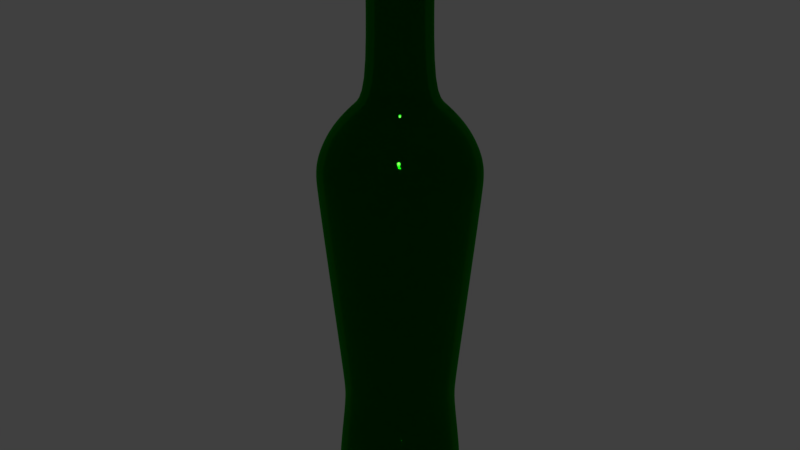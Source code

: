 # Source: Gin_btl.blend  (saved by Blender 2.79.0; exported with 4.5.12 LTS)
import bpy
from mathutils import Matrix  # noqa: F401  (used for matrix-valued properties, if any)

bpy.ops.wm.read_factory_settings(use_empty=True)
scene = bpy.context.scene
scene.name = 'Scene'

# ---- collections
col_collection_1 = bpy.data.collections.new('Collection 1'); scene.collection.children.link(col_collection_1)

# ---- materials (node trees are filled in below, after node groups)
mat_glass___green = bpy.data.materials.new('Glass - Green')
mat_glass___green.alpha_threshold = 0.0
mat_glass___green.roughness = 0.5

# ---- material node trees
mat_glass___green.use_nodes = True; mat_glass___green.node_tree.nodes.clear()
_N = mat_glass___green.node_tree.nodes; _L = mat_glass___green.node_tree.links
n0 = _N.new('ShaderNodeOutputMaterial'); n0.name = 'Material Output'; n0.location = (300, 300)
n1 = _N.new('ShaderNodeBsdfGlass'); n1.name = 'Glass BSDF'; n1.location = (10, 300)
n1.distribution = 'BECKMANN'
n1.inputs[0].default_value = (0.02236, 0.5382, 0.01431, 1.0)
n1.inputs[2].default_value = 1.45
_L.new(n1.outputs[0], n0.inputs[0])
n0.is_active_output = True

# ---- world
world_world = bpy.data.worlds.new('World'); scene.world = world_world
world_world.color = (0.05088, 0.05088, 0.05088)
world_world.use_sun_shadow = False
world_world.sun_shadow_jitter_overblur = 0.0
world_world.cycles.sampling_method = 'MANUAL'

# ---- meshes
me_plane_002 = bpy.data.meshes.new('Plane.002')
me_plane_002.from_pydata([(0.0, 0.0, 0.0), (-0.05975, -3.002e-09, 0.01752), (-0.05452, -1.025e-09, 0.005983), (-0.04536, 0.0, 0.0), (-0.05103, -1.538e-08, 0.08975), (-0.05103, -1.538e-08, 0.1094), (-0.05234, -1.816e-08, 0.1256), (-0.07022, -4.95e-08, 0.3086), (-0.07109, -5.126e-08, 0.324), (-0.06979, -5.273e-08, 0.3368), (-0.06237, -5.473e-08, 0.3543), (-0.05278, -5.629e-08, 0.368), (-0.04056, -5.775e-08, 0.3808), (-0.02704, -5.917e-08, 0.3932), (-0.02704, -5.917e-08, 0.4919), (-0.02922, -5.951e-08, 0.4949), (-0.03053, -5.99e-08, 0.4983), (-0.03053, -5.99e-08, 0.5423), (-0.02879, -6.044e-08, 0.547), (-0.02442, -6.073e-08, 0.5496), (-0.01832, -6.073e-08, 0.5496), (-0.0149, -4.901e-08, 0.5457), (-0.02176, -6.051e-08, 0.5412), (-0.02279, -6.018e-08, 0.5374), (-0.02279, -6.018e-08, 0.4984), (-0.02176, -5.998e-08, 0.4961), (-0.02001, -5.969e-08, 0.4927), (-0.02001, -5.969e-08, 0.3928), (-0.03485, -5.79e-08, 0.3782), (-0.04818, -5.61e-08, 0.3637), (-0.05757, -5.46e-08, 0.3515), (-0.06393, -5.266e-08, 0.3358), (-0.06533, -5.183e-08, 0.3241), (-0.06481, -5.077e-08, 0.3092), (-0.04633, -3.568e-08, 0.1257), (-0.04549, -3.38e-08, 0.1099), (-0.0457, -3.141e-08, 0.08968), (-0.0539, -2.713e-08, 0.01734), (-0.05012, -2.657e-08, 0.007855), (-0.04339, -2.632e-08, 0.003733), (-0.006156, -2.632e-08, 0.003733), (-0.05772, 0.01547, 0.01752), (-0.05266, 0.01411, 0.005983), (-0.04382, 0.01174, 0.0), (-0.04929, 0.01321, 0.08975), (-0.04929, 0.01321, 0.1094), (-0.05056, 0.01355, 0.1256), (-0.06783, 0.01817, 0.3086), (-0.06867, 0.0184, 0.324), (-0.06741, 0.01806, 0.3368), (-0.06025, 0.01614, 0.3543), (-0.05098, 0.01366, 0.368), (-0.03918, 0.0105, 0.3808), (-0.02612, 0.006999, 0.3932), (-0.02612, 0.006999, 0.4919), (-0.02823, 0.007563, 0.4949), (-0.02949, 0.007902, 0.4983), (-0.02949, 0.007902, 0.5423), (-0.02781, 0.00745, 0.547), (-0.02359, 0.006322, 0.5496), (-0.01769, 0.004741, 0.5496), (-0.0144, 0.00382, 0.5457), (-0.02102, 0.005633, 0.5412), (-0.02201, 0.005898, 0.5374), (-0.02201, 0.005898, 0.4984), (-0.02102, 0.005633, 0.4961), (-0.01933, 0.005179, 0.4927), (-0.01933, 0.005179, 0.3928), (-0.03367, 0.009021, 0.3782), (-0.04654, 0.01247, 0.3637), (-0.05561, 0.0149, 0.3515), (-0.06175, 0.01655, 0.3358), (-0.06311, 0.01691, 0.3241), (-0.0626, 0.01677, 0.3092), (-0.04475, 0.01199, 0.1257), (-0.04394, 0.01177, 0.1099), (-0.04414, 0.01183, 0.08968), (-0.05207, 0.01395, 0.01734), (-0.04841, 0.01297, 0.007855), (-0.04191, 0.01123, 0.003733), (-0.005946, 0.001593, 0.003733), (-0.05175, 0.02988, 0.01752), (-0.04722, 0.02726, 0.005983), (-0.03928, 0.02268, 0.0), (-0.04419, 0.02552, 0.08975), (-0.04419, 0.02552, 0.1094), (-0.04533, 0.02617, 0.1256), (-0.06081, 0.03511, 0.3086), (-0.06157, 0.03555, 0.324), (-0.06044, 0.03489, 0.3368), (-0.05401, 0.03119, 0.3543), (-0.0457, 0.02639, 0.368), (-0.03513, 0.02028, 0.3808), (-0.02342, 0.01352, 0.3932), (-0.02342, 0.01352, 0.4919), (-0.02531, 0.01461, 0.4949), (-0.02644, 0.01527, 0.4983), (-0.02644, 0.01527, 0.5423), (-0.02493, 0.01439, 0.547), (-0.02115, 0.01221, 0.5496), (-0.01586, 0.009159, 0.5496), (-0.01292, 0.007379, 0.5457), (-0.01885, 0.01088, 0.5412), (-0.01973, 0.01139, 0.5374), (-0.01973, 0.01139, 0.4984), (-0.01885, 0.01088, 0.4961), (-0.01733, 0.01001, 0.4927), (-0.01733, 0.01001, 0.3928), (-0.03018, 0.01743, 0.3782), (-0.04173, 0.02409, 0.3637), (-0.04986, 0.02878, 0.3515), (-0.05537, 0.03197, 0.3358), (-0.05658, 0.03267, 0.3241), (-0.05612, 0.0324, 0.3092), (-0.04012, 0.02317, 0.1257), (-0.03939, 0.02274, 0.1099), (-0.03958, 0.02285, 0.08968), (-0.04668, 0.02695, 0.01734), (-0.0434, 0.02506, 0.007855), (-0.03757, 0.02169, 0.003733), (-0.005331, 0.003078, 0.003733), (-0.04225, 0.04225, 0.01752), (-0.03855, 0.03855, 0.005983), (-0.03207, 0.03207, 0.0), (-0.03608, 0.03608, 0.08975), (-0.03608, 0.03608, 0.1094), (-0.03701, 0.03701, 0.1256), (-0.04965, 0.04965, 0.3086), (-0.05027, 0.05027, 0.324), (-0.04935, 0.04935, 0.3368), (-0.0441, 0.0441, 0.3543), (-0.03732, 0.03732, 0.368), (-0.02868, 0.02868, 0.3808), (-0.01912, 0.01912, 0.3932), (-0.01912, 0.01912, 0.4919), (-0.02066, 0.02066, 0.4949), (-0.02159, 0.02159, 0.4983), (-0.02159, 0.02159, 0.5423), (-0.02036, 0.02036, 0.547), (-0.01727, 0.01727, 0.5496), (-0.01295, 0.01295, 0.5496), (-0.01058, 0.01044, 0.5457), (-0.01539, 0.01539, 0.5412), (-0.01611, 0.01611, 0.5374), (-0.01611, 0.01611, 0.4984), (-0.01539, 0.01539, 0.4961), (-0.01415, 0.01415, 0.4927), (-0.01415, 0.01415, 0.3928), (-0.02464, 0.02464, 0.3782), (-0.03407, 0.03407, 0.3637), (-0.04071, 0.04071, 0.3515), (-0.04521, 0.04521, 0.3358), (-0.0462, 0.0462, 0.3241), (-0.04583, 0.04583, 0.3092), (-0.03276, 0.03276, 0.1257), (-0.03217, 0.03217, 0.1099), (-0.03231, 0.03231, 0.08968), (-0.03812, 0.03812, 0.01734), (-0.03544, 0.03544, 0.007855), (-0.03068, 0.03068, 0.003733), (-0.004353, 0.004353, 0.003733), (-0.02988, 0.05175, 0.01752), (-0.02726, 0.04722, 0.005983), (-0.02268, 0.03928, 0.0), (-0.02552, 0.04419, 0.08975), (-0.02552, 0.04419, 0.1094), (-0.02617, 0.04533, 0.1256), (-0.03511, 0.06081, 0.3086), (-0.03555, 0.06157, 0.324), (-0.03489, 0.06044, 0.3368), (-0.03119, 0.05401, 0.3543), (-0.02639, 0.0457, 0.368), (-0.02028, 0.03513, 0.3808), (-0.01352, 0.02342, 0.3932), (-0.01352, 0.02342, 0.4919), (-0.01461, 0.02531, 0.4949), (-0.01527, 0.02644, 0.4983), (-0.01527, 0.02644, 0.5423), (-0.01439, 0.02493, 0.547), (-0.01221, 0.02115, 0.5496), (-0.009159, 0.01586, 0.5496), (-0.007521, 0.01278, 0.5457), (-0.01088, 0.01885, 0.5412), (-0.01139, 0.01973, 0.5374), (-0.01139, 0.01973, 0.4984), (-0.01088, 0.01885, 0.4961), (-0.01001, 0.01733, 0.4927), (-0.01001, 0.01733, 0.3928), (-0.01743, 0.03018, 0.3782), (-0.02409, 0.04173, 0.3637), (-0.02878, 0.04986, 0.3515), (-0.03197, 0.05537, 0.3358), (-0.03267, 0.05658, 0.3241), (-0.0324, 0.05612, 0.3092), (-0.02317, 0.04012, 0.1257), (-0.02274, 0.03939, 0.1099), (-0.02285, 0.03958, 0.08968), (-0.02695, 0.04668, 0.01734), (-0.02506, 0.0434, 0.007855), (-0.02169, 0.03757, 0.003733), (-0.003078, 0.005331, 0.003733), (-0.01547, 0.05772, 0.01752), (-0.01411, 0.05266, 0.005983), (-0.01174, 0.04382, 0.0), (-0.01321, 0.04929, 0.08975), (-0.01321, 0.04929, 0.1094), (-0.01355, 0.05056, 0.1256), (-0.01817, 0.06783, 0.3086), (-0.0184, 0.06867, 0.324), (-0.01806, 0.06741, 0.3368), (-0.01614, 0.06025, 0.3543), (-0.01366, 0.05098, 0.368), (-0.0105, 0.03918, 0.3808), (-0.006999, 0.02612, 0.3932), (-0.006999, 0.02612, 0.4919), (-0.007563, 0.02823, 0.4949), (-0.007902, 0.02949, 0.4983), (-0.007902, 0.02949, 0.5423), (-0.007451, 0.02781, 0.547), (-0.006322, 0.02359, 0.5496), (-0.004741, 0.01769, 0.5496), (-0.003962, 0.01425, 0.5457), (-0.005633, 0.02102, 0.5412), (-0.005898, 0.02201, 0.5374), (-0.005898, 0.02201, 0.4984), (-0.005633, 0.02102, 0.4961), (-0.005179, 0.01933, 0.4927), (-0.005179, 0.01933, 0.3928), (-0.009021, 0.03367, 0.3782), (-0.01247, 0.04654, 0.3637), (-0.0149, 0.05561, 0.3515), (-0.01655, 0.06175, 0.3358), (-0.01691, 0.06311, 0.3241), (-0.01677, 0.0626, 0.3092), (-0.01199, 0.04475, 0.1257), (-0.01177, 0.04394, 0.1099), (-0.01183, 0.04414, 0.08968), (-0.01395, 0.05207, 0.01734), (-0.01297, 0.04841, 0.007855), (-0.01123, 0.04191, 0.003733), (-0.001593, 0.005946, 0.003733), (-4.752e-09, 0.05975, 0.01752), (-9.505e-10, 0.05452, 0.005983), (2.851e-09, 0.04536, 0.0), (-1.616e-08, 0.05103, 0.08975), (-1.616e-08, 0.05103, 0.1094), (-1.711e-08, 0.05234, 0.1256), (-4.942e-08, 0.07022, 0.3086), (-5.703e-08, 0.07109, 0.324), (-5.133e-08, 0.06979, 0.3368), (-4.847e-08, 0.06237, 0.3543), (-5.798e-08, 0.05278, 0.368), (-5.703e-08, 0.04056, 0.3808), (-5.845e-08, 0.02704, 0.3932), (-5.845e-08, 0.02704, 0.4919), (-5.988e-08, 0.02922, 0.4949), (-5.845e-08, 0.03053, 0.4983), (-5.845e-08, 0.03053, 0.5423), (-6.083e-08, 0.02879, 0.547), (-6.13e-08, 0.02442, 0.5496), (-5.893e-08, 0.01832, 0.5496), (-0.0001425, 0.01476, 0.5457), (-6.035e-08, 0.02176, 0.5412), (-6.035e-08, 0.02279, 0.5374), (-6.035e-08, 0.02279, 0.4984), (-6.035e-08, 0.02176, 0.4961), (-5.94e-08, 0.02001, 0.4927), (-5.94e-08, 0.02001, 0.3928), (-5.513e-08, 0.03485, 0.3782), (-6.083e-08, 0.04818, 0.3637), (-5.323e-08, 0.05757, 0.3515), (-4.942e-08, 0.06393, 0.3358), (-4.942e-08, 0.06533, 0.3241), (-5.323e-08, 0.06481, 0.3092), (-3.327e-08, 0.04633, 0.1257), (-3.327e-08, 0.04549, 0.1099), (-2.946e-08, 0.0457, 0.08968), (-2.756e-08, 0.0539, 0.01734), (-2.756e-08, 0.05012, 0.007855), (-2.566e-08, 0.04339, 0.003733), (-2.602e-08, 0.006156, 0.003733), (0.01547, 0.05772, 0.01752), (0.01411, 0.05266, 0.005983), (0.01174, 0.04382, 0.0), (0.01321, 0.04929, 0.08975), (0.01321, 0.04929, 0.1094), (0.01355, 0.05056, 0.1256), (0.01817, 0.06783, 0.3086), (0.0184, 0.06867, 0.324), (0.01806, 0.06741, 0.3368), (0.01614, 0.06025, 0.3543), (0.01366, 0.05098, 0.368), (0.0105, 0.03918, 0.3808), (0.006999, 0.02612, 0.3932), (0.006999, 0.02612, 0.4919), (0.007563, 0.02823, 0.4949), (0.007902, 0.02949, 0.4983), (0.007902, 0.02949, 0.5423), (0.00745, 0.02781, 0.547), (0.006322, 0.02359, 0.5496), (0.004741, 0.01769, 0.5496), (0.003677, 0.01425, 0.5457), (0.005633, 0.02102, 0.5412), (0.005898, 0.02201, 0.5374), (0.005898, 0.02201, 0.4984), (0.005633, 0.02102, 0.4961), (0.005179, 0.01933, 0.4927), (0.005179, 0.01933, 0.3928), (0.009021, 0.03367, 0.3782), (0.01247, 0.04654, 0.3637), (0.0149, 0.05561, 0.3515), (0.01655, 0.06175, 0.3358), (0.01691, 0.06311, 0.3241), (0.01677, 0.0626, 0.3092), (0.01199, 0.04475, 0.1257), (0.01177, 0.04394, 0.1099), (0.01183, 0.04414, 0.08968), (0.01395, 0.05207, 0.01734), (0.01297, 0.04841, 0.007855), (0.01123, 0.04191, 0.003733), (0.001593, 0.005946, 0.003733), (0.02988, 0.05175, 0.01752), (0.02726, 0.04722, 0.005983), (0.02268, 0.03928, 0.0), (0.02552, 0.04419, 0.08975), (0.02552, 0.04419, 0.1094), (0.02617, 0.04533, 0.1256), (0.03511, 0.06081, 0.3086), (0.03555, 0.06157, 0.324), (0.03489, 0.06044, 0.3368), (0.03119, 0.05401, 0.3543), (0.02639, 0.0457, 0.368), (0.02028, 0.03513, 0.3808), (0.01352, 0.02342, 0.3932), (0.01352, 0.02342, 0.4919), (0.01461, 0.02531, 0.4949), (0.01527, 0.02644, 0.4983), (0.01527, 0.02644, 0.5423), (0.01439, 0.02493, 0.547), (0.01221, 0.02115, 0.5496), (0.009159, 0.01586, 0.5496), (0.007236, 0.01278, 0.5457), (0.01088, 0.01885, 0.5412), (0.01139, 0.01973, 0.5374), (0.01139, 0.01973, 0.4984), (0.01088, 0.01885, 0.4961), (0.01001, 0.01733, 0.4927), (0.01001, 0.01733, 0.3928), (0.01743, 0.03018, 0.3782), (0.02409, 0.04173, 0.3637), (0.02878, 0.04986, 0.3515), (0.03197, 0.05537, 0.3358), (0.03267, 0.05658, 0.3241), (0.0324, 0.05612, 0.3092), (0.02317, 0.04012, 0.1257), (0.02274, 0.03939, 0.1099), (0.02285, 0.03958, 0.08968), (0.02695, 0.04668, 0.01734), (0.02506, 0.0434, 0.007855), (0.02169, 0.03757, 0.003733), (0.003078, 0.005331, 0.003733), (0.04225, 0.04225, 0.01752), (0.03855, 0.03855, 0.005983), (0.03207, 0.03207, 0.0), (0.03608, 0.03608, 0.08975), (0.03608, 0.03608, 0.1094), (0.03701, 0.03701, 0.1256), (0.04965, 0.04965, 0.3086), (0.05027, 0.05027, 0.324), (0.04935, 0.04935, 0.3368), (0.0441, 0.0441, 0.3543), (0.03732, 0.03732, 0.368), (0.02868, 0.02868, 0.3808), (0.01912, 0.01912, 0.3932), (0.01912, 0.01912, 0.4919), (0.02066, 0.02066, 0.4949), (0.02159, 0.02159, 0.4983), (0.02159, 0.02159, 0.5423), (0.02036, 0.02036, 0.547), (0.01727, 0.01727, 0.5496), (0.01295, 0.01295, 0.5496), (0.01029, 0.01044, 0.5457), (0.01539, 0.01539, 0.5412), (0.01611, 0.01611, 0.5374), (0.01611, 0.01611, 0.4984), (0.01539, 0.01539, 0.4961), (0.01415, 0.01415, 0.4927), (0.01415, 0.01415, 0.3928), (0.02464, 0.02464, 0.3782), (0.03407, 0.03407, 0.3637), (0.04071, 0.04071, 0.3515), (0.04521, 0.04521, 0.3358), (0.0462, 0.0462, 0.3241), (0.04583, 0.04583, 0.3092), (0.03276, 0.03276, 0.1257), (0.03217, 0.03217, 0.1099), (0.03231, 0.03231, 0.08968), (0.03812, 0.03812, 0.01734), (0.03544, 0.03544, 0.007855), (0.03068, 0.03068, 0.003733), (0.004353, 0.004353, 0.003733), (0.05175, 0.02988, 0.01752), (0.04722, 0.02726, 0.005983), (0.03928, 0.02268, 0.0), (0.04419, 0.02552, 0.08975), (0.04419, 0.02552, 0.1094), (0.04533, 0.02617, 0.1256), (0.06081, 0.03511, 0.3086), (0.06157, 0.03555, 0.324), (0.06044, 0.03489, 0.3368), (0.05401, 0.03119, 0.3543), (0.0457, 0.02639, 0.368), (0.03513, 0.02028, 0.3808), (0.02342, 0.01352, 0.3932), (0.02342, 0.01352, 0.4919), (0.02531, 0.01461, 0.4949), (0.02644, 0.01527, 0.4983), (0.02644, 0.01527, 0.5423), (0.02493, 0.01439, 0.547), (0.02115, 0.01221, 0.5496), (0.01586, 0.009159, 0.5496), (0.01264, 0.007379, 0.5457), (0.01885, 0.01088, 0.5412), (0.01973, 0.01139, 0.5374), (0.01973, 0.01139, 0.4984), (0.01885, 0.01088, 0.4961), (0.01733, 0.01001, 0.4927), (0.01733, 0.01001, 0.3928), (0.03018, 0.01743, 0.3782), (0.04173, 0.02409, 0.3637), (0.04986, 0.02878, 0.3515), (0.05537, 0.03197, 0.3358), (0.05658, 0.03267, 0.3241), (0.05612, 0.0324, 0.3092), (0.04012, 0.02317, 0.1257), (0.03939, 0.02274, 0.1099), (0.03958, 0.02285, 0.08968), (0.04668, 0.02695, 0.01734), (0.0434, 0.02506, 0.007855), (0.03757, 0.02169, 0.003733), (0.005331, 0.003078, 0.003733), (0.05772, 0.01547, 0.01752), (0.05266, 0.01411, 0.005983), (0.04382, 0.01174, 0.0), (0.04929, 0.01321, 0.08975), (0.04929, 0.01321, 0.1094), (0.05056, 0.01355, 0.1256), (0.06783, 0.01817, 0.3086), (0.06867, 0.0184, 0.324), (0.06741, 0.01806, 0.3368), (0.06025, 0.01614, 0.3543), (0.05098, 0.01366, 0.368), (0.03918, 0.0105, 0.3808), (0.02612, 0.006999, 0.3932), (0.02612, 0.006999, 0.4919), (0.02823, 0.007563, 0.4949), (0.02949, 0.007902, 0.4983), (0.02949, 0.007902, 0.5423), (0.02781, 0.007451, 0.547), (0.02359, 0.006322, 0.5496), (0.01769, 0.004741, 0.5496), (0.01411, 0.00382, 0.5457), (0.02102, 0.005633, 0.5412), (0.02201, 0.005898, 0.5374), (0.02201, 0.005898, 0.4984), (0.02102, 0.005633, 0.4961), (0.01933, 0.005179, 0.4927), (0.01933, 0.005179, 0.3928), (0.03367, 0.009021, 0.3782), (0.04654, 0.01247, 0.3637), (0.05561, 0.0149, 0.3515), (0.06175, 0.01655, 0.3358), (0.06311, 0.01691, 0.3241), (0.0626, 0.01677, 0.3092), (0.04475, 0.01199, 0.1257), (0.04394, 0.01177, 0.1099), (0.04414, 0.01183, 0.08968), (0.05207, 0.01395, 0.01734), (0.04841, 0.01297, 0.007855), (0.04191, 0.01123, 0.003733), (0.005946, 0.001593, 0.003733), (0.05975, 1.901e-09, 0.01752), (0.05452, 1.901e-09, 0.005983), (0.04536, -1.901e-09, 0.0), (0.05103, 1.236e-08, 0.08975), (0.05103, 1.236e-08, 0.1094), (0.05234, 1.711e-08, 0.1256), (0.07022, 4.942e-08, 0.3086), (0.07109, 5.703e-08, 0.324), (0.06979, 5.133e-08, 0.3368), (0.06237, 4.182e-08, 0.3543), (0.05278, 5.798e-08, 0.368), (0.04056, 5.893e-08, 0.3808), (0.02704, 5.845e-08, 0.3932), (0.02704, 5.845e-08, 0.4919), (0.02922, 5.988e-08, 0.4949), (0.03053, 5.893e-08, 0.4983), (0.03053, 5.893e-08, 0.5423), (0.02879, 5.893e-08, 0.547), (0.02442, 6.321e-08, 0.5496), (0.01832, 5.703e-08, 0.5496), (0.01462, 4.586e-08, 0.5457), (0.02176, 5.94e-08, 0.5412), (0.02279, 6.035e-08, 0.5374), (0.02279, 6.035e-08, 0.4984), (0.02176, 5.94e-08, 0.4961), (0.02001, 5.893e-08, 0.4927), (0.02001, 5.893e-08, 0.3928), (0.03485, 5.228e-08, 0.3782), (0.04818, 6.178e-08, 0.3637), (0.05757, 5.608e-08, 0.3515), (0.06393, 4.752e-08, 0.3358), (0.06533, 4.942e-08, 0.3241), (0.06481, 5.323e-08, 0.3092), (0.04633, 3.327e-08, 0.1257), (0.04549, 3.327e-08, 0.1099), (0.0457, 2.946e-08, 0.08968), (0.0539, 2.566e-08, 0.01734), (0.05012, 2.566e-08, 0.007855), (0.04339, 2.566e-08, 0.003733), (0.006156, 2.578e-08, 0.003733), (0.05772, -0.01547, 0.01752), (0.05266, -0.01411, 0.005983), (0.04382, -0.01174, 0.0), (0.04929, -0.01321, 0.08975), (0.04929, -0.01321, 0.1094), (0.05056, -0.01355, 0.1256), (0.06783, -0.01817, 0.3086), (0.06867, -0.0184, 0.324), (0.06741, -0.01806, 0.3368), (0.06025, -0.01614, 0.3543), (0.05098, -0.01366, 0.368), (0.03918, -0.0105, 0.3808), (0.02612, -0.006999, 0.3932), (0.02612, -0.006999, 0.4919), (0.02823, -0.007563, 0.4949), (0.02949, -0.007902, 0.4983), (0.02949, -0.007902, 0.5423), (0.02781, -0.00745, 0.547), (0.02359, -0.006322, 0.5496), (0.01769, -0.004741, 0.5496), (0.01411, -0.00382, 0.5457), (0.02102, -0.005633, 0.5412), (0.02201, -0.005898, 0.5374), (0.02201, -0.005898, 0.4984), (0.02102, -0.005633, 0.4961), (0.01933, -0.005179, 0.4927), (0.01933, -0.005179, 0.3928), (0.03367, -0.009021, 0.3782), (0.04654, -0.01247, 0.3637), (0.05561, -0.0149, 0.3515), (0.06175, -0.01655, 0.3358), (0.06311, -0.01691, 0.3241), (0.0626, -0.01677, 0.3092), (0.04475, -0.01199, 0.1257), (0.04394, -0.01177, 0.1099), (0.04414, -0.01183, 0.08968), (0.05207, -0.01395, 0.01734), (0.04841, -0.01297, 0.007855), (0.04191, -0.01123, 0.003733), (0.005946, -0.001593, 0.003733), (0.05175, -0.02988, 0.01752), (0.04722, -0.02726, 0.005983), (0.03928, -0.02268, 0.0), (0.04419, -0.02552, 0.08975), (0.04419, -0.02552, 0.1094), (0.04533, -0.02617, 0.1256), (0.06081, -0.03511, 0.3086), (0.06157, -0.03555, 0.324), (0.06044, -0.03489, 0.3368), (0.05401, -0.03119, 0.3543), (0.0457, -0.02639, 0.368), (0.03513, -0.02028, 0.3808), (0.02342, -0.01352, 0.3932), (0.02342, -0.01352, 0.4919), (0.02531, -0.01461, 0.4949), (0.02644, -0.01527, 0.4983), (0.02644, -0.01527, 0.5423), (0.02493, -0.01439, 0.547), (0.02115, -0.01221, 0.5496), (0.01586, -0.009159, 0.5496), (0.01264, -0.007379, 0.5457), (0.01885, -0.01088, 0.5412), (0.01973, -0.01139, 0.5374), (0.01973, -0.01139, 0.4984), (0.01885, -0.01088, 0.4961), (0.01733, -0.01001, 0.4927), (0.01733, -0.01001, 0.3928), (0.03018, -0.01743, 0.3782), (0.04173, -0.02409, 0.3637), (0.04986, -0.02878, 0.3515), (0.05537, -0.03197, 0.3358), (0.05658, -0.03267, 0.3241), (0.05612, -0.0324, 0.3092), (0.04012, -0.02317, 0.1257), (0.03939, -0.02274, 0.1099), (0.03958, -0.02285, 0.08968), (0.04668, -0.02695, 0.01734), (0.0434, -0.02506, 0.007855), (0.03757, -0.02169, 0.003733), (0.005331, -0.003078, 0.003733), (0.04225, -0.04225, 0.01752), (0.03855, -0.03855, 0.005983), (0.03207, -0.03207, 0.0), (0.03608, -0.03608, 0.08975), (0.03608, -0.03608, 0.1094), (0.03701, -0.03701, 0.1256), (0.04965, -0.04965, 0.3086), (0.05027, -0.05027, 0.324), (0.04935, -0.04935, 0.3368), (0.0441, -0.0441, 0.3543), (0.03732, -0.03732, 0.368), (0.02868, -0.02868, 0.3808), (0.01912, -0.01912, 0.3932), (0.01912, -0.01912, 0.4919), (0.02066, -0.02066, 0.4949), (0.02159, -0.02159, 0.4983), (0.02159, -0.02159, 0.5423), (0.02036, -0.02036, 0.547), (0.01727, -0.01727, 0.5496), (0.01295, -0.01295, 0.5496), (0.01029, -0.01044, 0.5457), (0.01539, -0.01539, 0.5412), (0.01611, -0.01611, 0.5374), (0.01611, -0.01611, 0.4984), (0.01539, -0.01539, 0.4961), (0.01415, -0.01415, 0.4927), (0.01415, -0.01415, 0.3928), (0.02464, -0.02464, 0.3782), (0.03407, -0.03407, 0.3637), (0.04071, -0.04071, 0.3515), (0.04521, -0.04521, 0.3358), (0.0462, -0.0462, 0.3241), (0.04583, -0.04583, 0.3092), (0.03276, -0.03276, 0.1257), (0.03217, -0.03217, 0.1099), (0.03231, -0.03231, 0.08968), (0.03812, -0.03812, 0.01734), (0.03544, -0.03544, 0.007855), (0.03068, -0.03068, 0.003733), (0.004353, -0.004353, 0.003733), (0.02988, -0.05175, 0.01752), (0.02726, -0.04722, 0.005983), (0.02268, -0.03928, 0.0), (0.02552, -0.04419, 0.08975), (0.02552, -0.04419, 0.1094), (0.02617, -0.04533, 0.1256), (0.03511, -0.06081, 0.3086), (0.03555, -0.06157, 0.324), (0.03489, -0.06044, 0.3368), (0.03119, -0.05401, 0.3543), (0.02639, -0.0457, 0.368), (0.02028, -0.03513, 0.3808), (0.01352, -0.02342, 0.3932), (0.01352, -0.02342, 0.4919), (0.01461, -0.02531, 0.4949), (0.01527, -0.02644, 0.4983), (0.01527, -0.02644, 0.5423), (0.01439, -0.02493, 0.547), (0.01221, -0.02115, 0.5496), (0.009159, -0.01586, 0.5496), (0.007236, -0.01278, 0.5457), (0.01088, -0.01885, 0.5412), (0.01139, -0.01973, 0.5374), (0.01139, -0.01973, 0.4984), (0.01088, -0.01885, 0.4961), (0.01001, -0.01733, 0.4927), (0.01001, -0.01733, 0.3928), (0.01743, -0.03018, 0.3782), (0.02409, -0.04173, 0.3637), (0.02878, -0.04986, 0.3515), (0.03197, -0.05537, 0.3358), (0.03267, -0.05658, 0.3241), (0.0324, -0.05612, 0.3092), (0.02317, -0.04012, 0.1257), (0.02274, -0.03939, 0.1099), (0.02285, -0.03958, 0.08968), (0.02695, -0.04668, 0.01734), (0.02506, -0.0434, 0.007855), (0.02169, -0.03757, 0.003733), (0.003078, -0.005331, 0.003733), (0.01547, -0.05772, 0.01752), (0.01411, -0.05266, 0.005983), (0.01174, -0.04382, 0.0), (0.01321, -0.04929, 0.08975), (0.01321, -0.04929, 0.1094), (0.01355, -0.05056, 0.1256), (0.01817, -0.06783, 0.3086), (0.0184, -0.06867, 0.324), (0.01806, -0.06741, 0.3368), (0.01614, -0.06025, 0.3543), (0.01366, -0.05098, 0.368), (0.0105, -0.03918, 0.3808), (0.006999, -0.02612, 0.3932), (0.006999, -0.02612, 0.4919), (0.007563, -0.02823, 0.4949), (0.007902, -0.02949, 0.4983), (0.007902, -0.02949, 0.5423), (0.007451, -0.02781, 0.547), (0.006322, -0.02359, 0.5496), (0.004741, -0.01769, 0.5496), (0.003677, -0.01425, 0.5457), (0.005633, -0.02102, 0.5412), (0.005898, -0.02201, 0.5374), (0.005898, -0.02201, 0.4984), (0.005633, -0.02102, 0.4961), (0.005179, -0.01933, 0.4927), (0.005179, -0.01933, 0.3928), (0.009021, -0.03367, 0.3782), (0.01247, -0.04654, 0.3637), (0.0149, -0.05561, 0.3515), (0.01655, -0.06175, 0.3358), (0.01691, -0.06311, 0.3241), (0.01677, -0.0626, 0.3092), (0.01199, -0.04475, 0.1257), (0.01177, -0.04394, 0.1099), (0.01183, -0.04414, 0.08968), (0.01395, -0.05207, 0.01734), (0.01297, -0.04841, 0.007855), (0.01123, -0.04191, 0.003733), (0.001593, -0.005946, 0.003733), (1.901e-09, -0.05975, 0.01752), (3.802e-09, -0.05452, 0.005983), (-1.901e-09, -0.04536, 0.0), (8.554e-09, -0.05103, 0.08975), (8.554e-09, -0.05103, 0.1094), (1.711e-08, -0.05234, 0.1256), (4.942e-08, -0.07022, 0.3086), (5.703e-08, -0.07109, 0.324), (5.133e-08, -0.06979, 0.3368), (3.517e-08, -0.06237, 0.3543), (5.798e-08, -0.05278, 0.368), (5.893e-08, -0.04056, 0.3808), (5.655e-08, -0.02704, 0.3932), (5.655e-08, -0.02704, 0.4919), (5.988e-08, -0.02922, 0.4949), (5.798e-08, -0.03053, 0.4983), (5.798e-08, -0.03053, 0.5423), (5.703e-08, -0.02879, 0.547), (6.321e-08, -0.02442, 0.5496), (5.608e-08, -0.01832, 0.5496), (-0.0001424, -0.01476, 0.5457), (5.94e-08, -0.02176, 0.5412), (6.035e-08, -0.02279, 0.5374), (6.035e-08, -0.02279, 0.4984), (5.94e-08, -0.02176, 0.4961), (5.893e-08, -0.02001, 0.4927), (5.893e-08, -0.02001, 0.3928), (4.847e-08, -0.03485, 0.3782), (6.178e-08, -0.04818, 0.3637), (5.893e-08, -0.05757, 0.3515), (4.562e-08, -0.06393, 0.3358), (4.942e-08, -0.06533, 0.3241), (5.323e-08, -0.06481, 0.3092), (3.137e-08, -0.04633, 0.1257), (3.327e-08, -0.04549, 0.1099), (3.137e-08, -0.0457, 0.08968), (2.376e-08, -0.0539, 0.01734), (2.376e-08, -0.05012, 0.007855), (2.566e-08, -0.04339, 0.003733), (2.554e-08, -0.006156, 0.003733), (-0.01547, -0.05772, 0.01752), (-0.01411, -0.05266, 0.005983), (-0.01174, -0.04382, 0.0), (-0.01321, -0.04929, 0.08975), (-0.01321, -0.04929, 0.1094), (-0.01355, -0.05056, 0.1256), (-0.01817, -0.06783, 0.3086), (-0.0184, -0.06867, 0.324), (-0.01806, -0.06741, 0.3368), (-0.01614, -0.06025, 0.3543), (-0.01366, -0.05098, 0.368), (-0.0105, -0.03918, 0.3808), (-0.006999, -0.02612, 0.3932), (-0.006999, -0.02612, 0.4919), (-0.007563, -0.02823, 0.4949), (-0.007902, -0.02949, 0.4983), (-0.007902, -0.02949, 0.5423), (-0.00745, -0.02781, 0.547), (-0.006322, -0.02359, 0.5496), (-0.004741, -0.01769, 0.5496), (-0.003962, -0.01425, 0.5457), (-0.005633, -0.02102, 0.5412), (-0.005898, -0.02201, 0.5374), (-0.005898, -0.02201, 0.4984), (-0.005633, -0.02102, 0.4961), (-0.005179, -0.01933, 0.4927), (-0.005179, -0.01933, 0.3928), (-0.009021, -0.03367, 0.3782), (-0.01247, -0.04654, 0.3637), (-0.0149, -0.05561, 0.3515), (-0.01655, -0.06175, 0.3358), (-0.01691, -0.06311, 0.3241), (-0.01677, -0.0626, 0.3092), (-0.01199, -0.04475, 0.1257), (-0.01177, -0.04394, 0.1099), (-0.01183, -0.04414, 0.08968), (-0.01395, -0.05207, 0.01734), (-0.01297, -0.04841, 0.007855), (-0.01123, -0.04191, 0.003733), (-0.001593, -0.005946, 0.003733), (-0.02988, -0.05175, 0.01752), (-0.02726, -0.04722, 0.005983), (-0.02268, -0.03928, 0.0), (-0.02552, -0.04419, 0.08975), (-0.02552, -0.04419, 0.1094), (-0.02617, -0.04533, 0.1256), (-0.03511, -0.06081, 0.3086), (-0.03555, -0.06157, 0.324), (-0.03489, -0.06044, 0.3368), (-0.03119, -0.05401, 0.3543), (-0.02639, -0.0457, 0.368), (-0.02028, -0.03513, 0.3808), (-0.01352, -0.02342, 0.3932), (-0.01352, -0.02342, 0.4919), (-0.01461, -0.02531, 0.4949), (-0.01527, -0.02644, 0.4983), (-0.01527, -0.02644, 0.5423), (-0.01439, -0.02493, 0.547), (-0.01221, -0.02115, 0.5496), (-0.009159, -0.01586, 0.5496), (-0.007521, -0.01278, 0.5457), (-0.01088, -0.01885, 0.5412), (-0.01139, -0.01973, 0.5374), (-0.01139, -0.01973, 0.4984), (-0.01088, -0.01885, 0.4961), (-0.01001, -0.01733, 0.4927), (-0.01001, -0.01733, 0.3928), (-0.01743, -0.03018, 0.3782), (-0.02409, -0.04173, 0.3637), (-0.02878, -0.04986, 0.3515), (-0.03197, -0.05537, 0.3358), (-0.03267, -0.05658, 0.3241), (-0.0324, -0.05612, 0.3092), (-0.02317, -0.04012, 0.1257), (-0.02274, -0.03939, 0.1099), (-0.02285, -0.03958, 0.08968), (-0.02695, -0.04668, 0.01734), (-0.02506, -0.0434, 0.007855), (-0.02169, -0.03757, 0.003733), (-0.003078, -0.005331, 0.003733), (-0.04225, -0.04225, 0.01752), (-0.03855, -0.03855, 0.005983), (-0.03207, -0.03207, 0.0), (-0.03608, -0.03608, 0.08975), (-0.03608, -0.03608, 0.1094), (-0.03701, -0.03701, 0.1256), (-0.04965, -0.04965, 0.3086), (-0.05027, -0.05027, 0.324), (-0.04935, -0.04935, 0.3368), (-0.0441, -0.0441, 0.3543), (-0.03732, -0.03732, 0.368), (-0.02868, -0.02868, 0.3808), (-0.01912, -0.01912, 0.3932), (-0.01912, -0.01912, 0.4919), (-0.02066, -0.02066, 0.4949), (-0.02159, -0.02159, 0.4983), (-0.02159, -0.02159, 0.5423), (-0.02036, -0.02036, 0.547), (-0.01727, -0.01727, 0.5496), (-0.01295, -0.01295, 0.5496), (-0.01058, -0.01044, 0.5457), (-0.01539, -0.01539, 0.5412), (-0.01611, -0.01611, 0.5374), (-0.01611, -0.01611, 0.4984), (-0.01539, -0.01539, 0.4961), (-0.01415, -0.01415, 0.4927), (-0.01415, -0.01415, 0.3928), (-0.02464, -0.02464, 0.3782), (-0.03407, -0.03407, 0.3637), (-0.04071, -0.04071, 0.3515), (-0.04521, -0.04521, 0.3358), (-0.0462, -0.0462, 0.3241), (-0.04583, -0.04583, 0.3092), (-0.03276, -0.03276, 0.1257), (-0.03217, -0.03217, 0.1099), (-0.03231, -0.03231, 0.08968), (-0.03812, -0.03812, 0.01734), (-0.03544, -0.03544, 0.007855), (-0.03068, -0.03068, 0.003733), (-0.004353, -0.004353, 0.003733), (-0.05175, -0.02988, 0.01752), (-0.04722, -0.02726, 0.005983), (-0.03928, -0.02268, 0.0), (-0.04419, -0.02552, 0.08975), (-0.04419, -0.02552, 0.1094), (-0.04533, -0.02617, 0.1256), (-0.06081, -0.03511, 0.3086), (-0.06157, -0.03555, 0.324), (-0.06044, -0.03489, 0.3368), (-0.05401, -0.03119, 0.3543), (-0.0457, -0.02639, 0.368), (-0.03513, -0.02028, 0.3808), (-0.02342, -0.01352, 0.3932), (-0.02342, -0.01352, 0.4919), (-0.02531, -0.01461, 0.4949), (-0.02644, -0.01527, 0.4983), (-0.02644, -0.01527, 0.5423), (-0.02493, -0.01439, 0.547), (-0.02115, -0.01221, 0.5496), (-0.01586, -0.009159, 0.5496), (-0.01292, -0.007379, 0.5457), (-0.01885, -0.01088, 0.5412), (-0.01973, -0.01139, 0.5374), (-0.01973, -0.01139, 0.4984), (-0.01885, -0.01088, 0.4961), (-0.01733, -0.01001, 0.4927), (-0.01733, -0.01001, 0.3928), (-0.03018, -0.01743, 0.3782), (-0.04173, -0.02409, 0.3637), (-0.04986, -0.02878, 0.3515), (-0.05537, -0.03197, 0.3358), (-0.05658, -0.03267, 0.3241), (-0.05612, -0.0324, 0.3092), (-0.04012, -0.02317, 0.1257), (-0.03939, -0.02274, 0.1099), (-0.03958, -0.02285, 0.08968), (-0.04668, -0.02695, 0.01734), (-0.0434, -0.02506, 0.007855), (-0.03757, -0.02169, 0.003733), (-0.005331, -0.003078, 0.003733), (-0.05772, -0.01547, 0.01752), (-0.05266, -0.01411, 0.005983), (-0.04382, -0.01174, 0.0), (-0.04929, -0.01321, 0.08975), (-0.04929, -0.01321, 0.1094), (-0.05056, -0.01355, 0.1256), (-0.06783, -0.01817, 0.3086), (-0.06867, -0.0184, 0.324), (-0.06741, -0.01806, 0.3368), (-0.06025, -0.01614, 0.3543), (-0.05098, -0.01366, 0.368), (-0.03918, -0.0105, 0.3808), (-0.02612, -0.006999, 0.3932), (-0.02612, -0.006999, 0.4919), (-0.02823, -0.007563, 0.4949), (-0.02949, -0.007902, 0.4983), (-0.02949, -0.007902, 0.5423), (-0.02781, -0.007451, 0.547), (-0.02359, -0.006322, 0.5496), (-0.01769, -0.004741, 0.5496), (-0.0144, -0.00382, 0.5457), (-0.02102, -0.005633, 0.5412), (-0.02201, -0.005898, 0.5374), (-0.02201, -0.005898, 0.4984), (-0.02102, -0.005633, 0.4961), (-0.01933, -0.005179, 0.4927), (-0.01933, -0.005179, 0.3928), (-0.03367, -0.009021, 0.3782), (-0.04654, -0.01247, 0.3637), (-0.05561, -0.0149, 0.3515), (-0.06175, -0.01655, 0.3358), (-0.06311, -0.01691, 0.3241), (-0.0626, -0.01677, 0.3092), (-0.04475, -0.01199, 0.1257), (-0.04394, -0.01177, 0.1099), (-0.04414, -0.01183, 0.08968), (-0.05207, -0.01395, 0.01734), (-0.04841, -0.01297, 0.007855), (-0.04191, -0.01123, 0.003733), (-0.005946, -0.001593, 0.003733), (-0.02704, -5.917e-08, 0.4909), (-0.02612, 0.006999, 0.4909), (-0.02342, 0.01352, 0.4909), (-0.01912, 0.01912, 0.4909), (-0.01352, 0.02342, 0.4909), (-0.006999, 0.02612, 0.4909), (-5.845e-08, 0.02704, 0.4909), (0.006999, 0.02612, 0.4909), (0.01352, 0.02342, 0.4909), (0.01912, 0.01912, 0.4909), (0.02342, 0.01352, 0.4909), (0.02612, 0.006999, 0.4909), (0.02704, 5.845e-08, 0.4909), (0.02612, -0.006999, 0.4909), (0.02342, -0.01352, 0.4909), (0.01912, -0.01912, 0.4909), (0.01352, -0.02342, 0.4909), (0.006999, -0.02612, 0.4909), (5.655e-08, -0.02704, 0.4909), (-0.006999, -0.02612, 0.4909), (-0.01352, -0.02342, 0.4909), (-0.01912, -0.01912, 0.4909), (-0.02342, -0.01352, 0.4909), (-0.02612, -0.006999, 0.4909), (-0.02801, -5.932e-08, 0.4932), (-0.02705, 0.007249, 0.4932), (-0.02425, 0.014, 0.4932), (-0.0198, 0.0198, 0.4932), (-0.014, 0.02425, 0.4932), (-0.007249, 0.02705, 0.4932), (-5.908e-08, 0.02801, 0.4932), (0.007249, 0.02705, 0.4932), (0.014, 0.02425, 0.4932), (0.0198, 0.0198, 0.4932), (0.02425, 0.014, 0.4932), (0.02705, 0.007249, 0.4932), (0.02801, 5.908e-08, 0.4932), (0.02705, -0.007249, 0.4932), (0.02425, -0.014, 0.4932), (0.0198, -0.0198, 0.4932), (0.014, -0.02425, 0.4932), (0.007249, -0.02705, 0.4932), (5.802e-08, -0.02801, 0.4932), (-0.007249, -0.02705, 0.4932), (-0.014, -0.02425, 0.4932), (-0.0198, -0.0198, 0.4932), (-0.02425, -0.014, 0.4932), (-0.02705, -0.007249, 0.4932), (-0.0002462, -4.752e-10, 0.003733)], [], [(34, 35, 75, 74), (8, 9, 49, 48), (22, 23, 63, 62), (9, 10, 50, 49), (35, 36, 76, 75), (23, 24, 64, 63), (10, 11, 51, 50), (36, 37, 77, 76), (24, 25, 65, 64), (11, 12, 52, 51), (37, 38, 78, 77), (25, 26, 66, 65), (12, 13, 53, 52), (38, 39, 79, 78), (26, 27, 67, 66), (961, 14, 54, 962), (39, 40, 80, 79), (4, 5, 45, 44), (27, 28, 68, 67), (985, 15, 55, 986), (1, 4, 44, 41), (28, 29, 69, 68), (15, 16, 56, 55), (2, 1, 41, 42), (29, 30, 70, 69), (16, 17, 57, 56), (3, 2, 42, 43), (30, 31, 71, 70), (17, 18, 58, 57), (0, 3, 43), (18, 19, 59, 58), (5, 6, 46, 45), (31, 32, 72, 71), (19, 20, 60, 59), (6, 7, 47, 46), (32, 33, 73, 72), (20, 21, 61, 60), (7, 8, 48, 47), (33, 34, 74, 73), (21, 22, 62, 61), (47, 48, 88, 87), (73, 74, 114, 113), (61, 62, 102, 101), (48, 49, 89, 88), (74, 75, 115, 114), (62, 63, 103, 102), (49, 50, 90, 89), (75, 76, 116, 115), (63, 64, 104, 103), (50, 51, 91, 90), (76, 77, 117, 116), (64, 65, 105, 104), (51, 52, 92, 91), (77, 78, 118, 117), (65, 66, 106, 105), (52, 53, 93, 92), (78, 79, 119, 118), (66, 67, 107, 106), (962, 54, 94, 963), (79, 80, 120, 119), (44, 45, 85, 84), (67, 68, 108, 107), (986, 55, 95, 987), (41, 44, 84, 81), (68, 69, 109, 108), (55, 56, 96, 95), (42, 41, 81, 82), (69, 70, 110, 109), (56, 57, 97, 96), (43, 42, 82, 83), (70, 71, 111, 110), (57, 58, 98, 97), (0, 43, 83), (58, 59, 99, 98), (45, 46, 86, 85), (71, 72, 112, 111), (59, 60, 100, 99), (46, 47, 87, 86), (72, 73, 113, 112), (60, 61, 101, 100), (98, 99, 139, 138), (85, 86, 126, 125), (111, 112, 152, 151), (99, 100, 140, 139), (86, 87, 127, 126), (112, 113, 153, 152), (100, 101, 141, 140), (87, 88, 128, 127), (113, 114, 154, 153), (101, 102, 142, 141), (88, 89, 129, 128), (114, 115, 155, 154), (102, 103, 143, 142), (89, 90, 130, 129), (115, 116, 156, 155), (103, 104, 144, 143), (90, 91, 131, 130), (116, 117, 157, 156), (104, 105, 145, 144), (91, 92, 132, 131), (117, 118, 158, 157), (105, 106, 146, 145), (92, 93, 133, 132), (118, 119, 159, 158), (106, 107, 147, 146), (963, 94, 134, 964), (119, 120, 160, 159), (84, 85, 125, 124), (107, 108, 148, 147), (987, 95, 135, 988), (81, 84, 124, 121), (108, 109, 149, 148), (95, 96, 136, 135), (82, 81, 121, 122), (109, 110, 150, 149), (96, 97, 137, 136), (83, 82, 122, 123), (110, 111, 151, 150), (97, 98, 138, 137), (0, 83, 123), (122, 121, 161, 162), (149, 150, 190, 189), (136, 137, 177, 176), (123, 122, 162, 163), (150, 151, 191, 190), (137, 138, 178, 177), (0, 123, 163), (138, 139, 179, 178), (125, 126, 166, 165), (151, 152, 192, 191), (139, 140, 180, 179), (126, 127, 167, 166), (152, 153, 193, 192), (140, 141, 181, 180), (127, 128, 168, 167), (153, 154, 194, 193), (141, 142, 182, 181), (128, 129, 169, 168), (154, 155, 195, 194), (142, 143, 183, 182), (129, 130, 170, 169), (155, 156, 196, 195), (143, 144, 184, 183), (130, 131, 171, 170), (156, 157, 197, 196), (144, 145, 185, 184), (131, 132, 172, 171), (157, 158, 198, 197), (145, 146, 186, 185), (132, 133, 173, 172), (158, 159, 199, 198), (146, 147, 187, 186), (964, 134, 174, 965), (159, 160, 200, 199), (124, 125, 165, 164), (147, 148, 188, 187), (988, 135, 175, 989), (121, 124, 164, 161), (148, 149, 189, 188), (135, 136, 176, 175), (186, 187, 227, 226), (965, 174, 214, 966), (199, 200, 240, 239), (164, 165, 205, 204), (187, 188, 228, 227), (989, 175, 215, 990), (161, 164, 204, 201), (188, 189, 229, 228), (175, 176, 216, 215), (162, 161, 201, 202), (189, 190, 230, 229), (176, 177, 217, 216), (163, 162, 202, 203), (190, 191, 231, 230), (177, 178, 218, 217), (0, 163, 203), (178, 179, 219, 218), (165, 166, 206, 205), (191, 192, 232, 231), (179, 180, 220, 219), (166, 167, 207, 206), (192, 193, 233, 232), (180, 181, 221, 220), (167, 168, 208, 207), (193, 194, 234, 233), (181, 182, 222, 221), (168, 169, 209, 208), (194, 195, 235, 234), (182, 183, 223, 222), (169, 170, 210, 209), (195, 196, 236, 235), (183, 184, 224, 223), (170, 171, 211, 210), (196, 197, 237, 236), (184, 185, 225, 224), (171, 172, 212, 211), (197, 198, 238, 237), (185, 186, 226, 225), (172, 173, 213, 212), (198, 199, 239, 238), (210, 211, 251, 250), (236, 237, 277, 276), (224, 225, 265, 264), (211, 212, 252, 251), (237, 238, 278, 277), (225, 226, 266, 265), (212, 213, 253, 252), (238, 239, 279, 278), (226, 227, 267, 266), (966, 214, 254, 967), (239, 240, 280, 279), (204, 205, 245, 244), (227, 228, 268, 267), (990, 215, 255, 991), (201, 204, 244, 241), (228, 229, 269, 268), (215, 216, 256, 255), (202, 201, 241, 242), (229, 230, 270, 269), (216, 217, 257, 256), (203, 202, 242, 243), (230, 231, 271, 270), (217, 218, 258, 257), (0, 203, 243), (218, 219, 259, 258), (205, 206, 246, 245), (231, 232, 272, 271), (219, 220, 260, 259), (206, 207, 247, 246), (232, 233, 273, 272), (220, 221, 261, 260), (207, 208, 248, 247), (233, 234, 274, 273), (221, 222, 262, 261), (208, 209, 249, 248), (234, 235, 275, 274), (222, 223, 263, 262), (209, 210, 250, 249), (235, 236, 276, 275), (223, 224, 264, 263), (261, 262, 302, 301), (248, 249, 289, 288), (274, 275, 315, 314), (262, 263, 303, 302), (249, 250, 290, 289), (275, 276, 316, 315), (263, 264, 304, 303), (250, 251, 291, 290), (276, 277, 317, 316), (264, 265, 305, 304), (251, 252, 292, 291), (277, 278, 318, 317), (265, 266, 306, 305), (252, 253, 293, 292), (278, 279, 319, 318), (266, 267, 307, 306), (967, 254, 294, 968), (279, 280, 320, 319), (244, 245, 285, 284), (267, 268, 308, 307), (991, 255, 295, 992), (241, 244, 284, 281), (268, 269, 309, 308), (255, 256, 296, 295), (242, 241, 281, 282), (269, 270, 310, 309), (256, 257, 297, 296), (243, 242, 282, 283), (270, 271, 311, 310), (257, 258, 298, 297), (0, 243, 283), (258, 259, 299, 298), (245, 246, 286, 285), (271, 272, 312, 311), (259, 260, 300, 299), (246, 247, 287, 286), (272, 273, 313, 312), (260, 261, 301, 300), (247, 248, 288, 287), (273, 274, 314, 313), (285, 286, 326, 325), (311, 312, 352, 351), (299, 300, 340, 339), (286, 287, 327, 326), (312, 313, 353, 352), (300, 301, 341, 340), (287, 288, 328, 327), (313, 314, 354, 353), (301, 302, 342, 341), (288, 289, 329, 328), (314, 315, 355, 354), (302, 303, 343, 342), (289, 290, 330, 329), (315, 316, 356, 355), (303, 304, 344, 343), (290, 291, 331, 330), (316, 317, 357, 356), (304, 305, 345, 344), (291, 292, 332, 331), (317, 318, 358, 357), (305, 306, 346, 345), (292, 293, 333, 332), (318, 319, 359, 358), (306, 307, 347, 346), (968, 294, 334, 969), (319, 320, 360, 359), (284, 285, 325, 324), (307, 308, 348, 347), (992, 295, 335, 993), (281, 284, 324, 321), (308, 309, 349, 348), (295, 296, 336, 335), (282, 281, 321, 322), (309, 310, 350, 349), (296, 297, 337, 336), (283, 282, 322, 323), (310, 311, 351, 350), (297, 298, 338, 337), (0, 283, 323), (298, 299, 339, 338), (349, 350, 390, 389), (336, 337, 377, 376), (323, 322, 362, 363), (350, 351, 391, 390), (337, 338, 378, 377), (0, 323, 363), (338, 339, 379, 378), (325, 326, 366, 365), (351, 352, 392, 391), (339, 340, 380, 379), (326, 327, 367, 366), (352, 353, 393, 392), (340, 341, 381, 380), (327, 328, 368, 367), (353, 354, 394, 393), (341, 342, 382, 381), (328, 329, 369, 368), (354, 355, 395, 394), (342, 343, 383, 382), (329, 330, 370, 369), (355, 356, 396, 395), (343, 344, 384, 383), (330, 331, 371, 370), (356, 357, 397, 396), (344, 345, 385, 384), (331, 332, 372, 371), (357, 358, 398, 397), (345, 346, 386, 385), (332, 333, 373, 372), (358, 359, 399, 398), (346, 347, 387, 386), (969, 334, 374, 970), (359, 360, 400, 399), (324, 325, 365, 364), (347, 348, 388, 387), (993, 335, 375, 994), (321, 324, 364, 361), (348, 349, 389, 388), (335, 336, 376, 375), (322, 321, 361, 362), (970, 374, 414, 971), (399, 400, 440, 439), (364, 365, 405, 404), (387, 388, 428, 427), (994, 375, 415, 995), (361, 364, 404, 401), (388, 389, 429, 428), (375, 376, 416, 415), (362, 361, 401, 402), (389, 390, 430, 429), (376, 377, 417, 416), (363, 362, 402, 403), (390, 391, 431, 430), (377, 378, 418, 417), (0, 363, 403), (378, 379, 419, 418), (365, 366, 406, 405), (391, 392, 432, 431), (379, 380, 420, 419), (366, 367, 407, 406), (392, 393, 433, 432), (380, 381, 421, 420), (367, 368, 408, 407), (393, 394, 434, 433), (381, 382, 422, 421), (368, 369, 409, 408), (394, 395, 435, 434), (382, 383, 423, 422), (369, 370, 410, 409), (395, 396, 436, 435), (383, 384, 424, 423), (370, 371, 411, 410), (396, 397, 437, 436), (384, 385, 425, 424), (371, 372, 412, 411), (397, 398, 438, 437), (385, 386, 426, 425), (372, 373, 413, 412), (398, 399, 439, 438), (386, 387, 427, 426), (424, 425, 465, 464), (411, 412, 452, 451), (437, 438, 478, 477), (425, 426, 466, 465), (412, 413, 453, 452), (438, 439, 479, 478), (426, 427, 467, 466), (971, 414, 454, 972), (439, 440, 480, 479), (404, 405, 445, 444), (427, 428, 468, 467), (995, 415, 455, 996), (401, 404, 444, 441), (428, 429, 469, 468), (415, 416, 456, 455), (402, 401, 441, 442), (429, 430, 470, 469), (416, 417, 457, 456), (403, 402, 442, 443), (430, 431, 471, 470), (417, 418, 458, 457), (0, 403, 443), (418, 419, 459, 458), (405, 406, 446, 445), (431, 432, 472, 471), (419, 420, 460, 459), (406, 407, 447, 446), (432, 433, 473, 472), (420, 421, 461, 460), (407, 408, 448, 447), (433, 434, 474, 473), (421, 422, 462, 461), (408, 409, 449, 448), (434, 435, 475, 474), (422, 423, 463, 462), (409, 410, 450, 449), (435, 436, 476, 475), (423, 424, 464, 463), (410, 411, 451, 450), (436, 437, 477, 476), (448, 449, 489, 488), (474, 475, 515, 514), (462, 463, 503, 502), (449, 450, 490, 489), (475, 476, 516, 515), (463, 464, 504, 503), (450, 451, 491, 490), (476, 477, 517, 516), (464, 465, 505, 504), (451, 452, 492, 491), (477, 478, 518, 517), (465, 466, 506, 505), (452, 453, 493, 492), (478, 479, 519, 518), (466, 467, 507, 506), (972, 454, 494, 973), (479, 480, 520, 519), (444, 445, 485, 484), (467, 468, 508, 507), (996, 455, 495, 997), (441, 444, 484, 481), (468, 469, 509, 508), (455, 456, 496, 495), (442, 441, 481, 482), (469, 470, 510, 509), (456, 457, 497, 496), (443, 442, 482, 483), (470, 471, 511, 510), (457, 458, 498, 497), (0, 443, 483), (458, 459, 499, 498), (445, 446, 486, 485), (471, 472, 512, 511), (459, 460, 500, 499), (446, 447, 487, 486), (472, 473, 513, 512), (460, 461, 501, 500), (447, 448, 488, 487), (473, 474, 514, 513), (461, 462, 502, 501), (511, 512, 552, 551), (499, 500, 540, 539), (486, 487, 527, 526), (512, 513, 553, 552), (500, 501, 541, 540), (487, 488, 528, 527), (513, 514, 554, 553), (501, 502, 542, 541), (488, 489, 529, 528), (514, 515, 555, 554), (502, 503, 543, 542), (489, 490, 530, 529), (515, 516, 556, 555), (503, 504, 544, 543), (490, 491, 531, 530), (516, 517, 557, 556), (504, 505, 545, 544), (491, 492, 532, 531), (517, 518, 558, 557), (505, 506, 546, 545), (492, 493, 533, 532), (518, 519, 559, 558), (506, 507, 547, 546), (973, 494, 534, 974), (519, 520, 560, 559), (484, 485, 525, 524), (507, 508, 548, 547), (997, 495, 535, 998), (481, 484, 524, 521), (508, 509, 549, 548), (495, 496, 536, 535), (482, 481, 521, 522), (509, 510, 550, 549), (496, 497, 537, 536), (483, 482, 522, 523), (510, 511, 551, 550), (497, 498, 538, 537), (0, 483, 523), (498, 499, 539, 538), (485, 486, 526, 525), (536, 537, 577, 576), (523, 522, 562, 563), (550, 551, 591, 590), (537, 538, 578, 577), (0, 523, 563), (538, 539, 579, 578), (525, 526, 566, 565), (551, 552, 592, 591), (539, 540, 580, 579), (526, 527, 567, 566), (552, 553, 593, 592), (540, 541, 581, 580), (527, 528, 568, 567), (553, 554, 594, 593), (541, 542, 582, 581), (528, 529, 569, 568), (554, 555, 595, 594), (542, 543, 583, 582), (529, 530, 570, 569), (555, 556, 596, 595), (543, 544, 584, 583), (530, 531, 571, 570), (556, 557, 597, 596), (544, 545, 585, 584), (531, 532, 572, 571), (557, 558, 598, 597), (545, 546, 586, 585), (532, 533, 573, 572), (558, 559, 599, 598), (546, 547, 587, 586), (974, 534, 574, 975), (559, 560, 600, 599), (524, 525, 565, 564), (547, 548, 588, 587), (998, 535, 575, 999), (521, 524, 564, 561), (548, 549, 589, 588), (535, 536, 576, 575), (522, 521, 561, 562), (549, 550, 590, 589), (564, 565, 605, 604), (587, 588, 628, 627), (999, 575, 615, 1000), (561, 564, 604, 601), (588, 589, 629, 628), (575, 576, 616, 615), (562, 561, 601, 602), (589, 590, 630, 629), (576, 577, 617, 616), (563, 562, 602, 603), (590, 591, 631, 630), (577, 578, 618, 617), (0, 563, 603), (578, 579, 619, 618), (565, 566, 606, 605), (591, 592, 632, 631), (579, 580, 620, 619), (566, 567, 607, 606), (592, 593, 633, 632), (580, 581, 621, 620), (567, 568, 608, 607), (593, 594, 634, 633), (581, 582, 622, 621), (568, 569, 609, 608), (594, 595, 635, 634), (582, 583, 623, 622), (569, 570, 610, 609), (595, 596, 636, 635), (583, 584, 624, 623), (570, 571, 611, 610), (596, 597, 637, 636), (584, 585, 625, 624), (571, 572, 612, 611), (597, 598, 638, 637), (585, 586, 626, 625), (572, 573, 613, 612), (598, 599, 639, 638), (586, 587, 627, 626), (975, 574, 614, 976), (599, 600, 640, 639), (611, 612, 652, 651), (637, 638, 678, 677), (625, 626, 666, 665), (612, 613, 653, 652), (638, 639, 679, 678), (626, 627, 667, 666), (976, 614, 654, 977), (639, 640, 680, 679), (604, 605, 645, 644), (627, 628, 668, 667), (1000, 615, 655, 1001), (601, 604, 644, 641), (628, 629, 669, 668), (615, 616, 656, 655), (602, 601, 641, 642), (629, 630, 670, 669), (616, 617, 657, 656), (603, 602, 642, 643), (630, 631, 671, 670), (617, 618, 658, 657), (0, 603, 643), (618, 619, 659, 658), (605, 606, 646, 645), (631, 632, 672, 671), (619, 620, 660, 659), (606, 607, 647, 646), (632, 633, 673, 672), (620, 621, 661, 660), (607, 608, 648, 647), (633, 634, 674, 673), (621, 622, 662, 661), (608, 609, 649, 648), (634, 635, 675, 674), (622, 623, 663, 662), (609, 610, 650, 649), (635, 636, 676, 675), (623, 624, 664, 663), (610, 611, 651, 650), (636, 637, 677, 676), (624, 625, 665, 664), (674, 675, 715, 714), (662, 663, 703, 702), (649, 650, 690, 689), (675, 676, 716, 715), (663, 664, 704, 703), (650, 651, 691, 690), (676, 677, 717, 716), (664, 665, 705, 704), (651, 652, 692, 691), (677, 678, 718, 717), (665, 666, 706, 705), (652, 653, 693, 692), (678, 679, 719, 718), (666, 667, 707, 706), (977, 654, 694, 978), (679, 680, 720, 719), (644, 645, 685, 684), (667, 668, 708, 707), (1001, 655, 695, 1002), (641, 644, 684, 681), (668, 669, 709, 708), (655, 656, 696, 695), (642, 641, 681, 682), (669, 670, 710, 709), (656, 657, 697, 696), (643, 642, 682, 683), (670, 671, 711, 710), (657, 658, 698, 697), (0, 643, 683), (658, 659, 699, 698), (645, 646, 686, 685), (671, 672, 712, 711), (659, 660, 700, 699), (646, 647, 687, 686), (672, 673, 713, 712), (660, 661, 701, 700), (647, 648, 688, 687), (673, 674, 714, 713), (661, 662, 702, 701), (648, 649, 689, 688), (699, 700, 740, 739), (686, 687, 727, 726), (712, 713, 753, 752), (700, 701, 741, 740), (687, 688, 728, 727), (713, 714, 754, 753), (701, 702, 742, 741), (688, 689, 729, 728), (714, 715, 755, 754), (702, 703, 743, 742), (689, 690, 730, 729), (715, 716, 756, 755), (703, 704, 744, 743), (690, 691, 731, 730), (716, 717, 757, 756), (704, 705, 745, 744), (691, 692, 732, 731), (717, 718, 758, 757), (705, 706, 746, 745), (692, 693, 733, 732), (718, 719, 759, 758), (706, 707, 747, 746), (978, 694, 734, 979), (719, 720, 760, 759), (684, 685, 725, 724), (707, 708, 748, 747), (1002, 695, 735, 1003), (681, 684, 724, 721), (708, 709, 749, 748), (695, 696, 736, 735), (682, 681, 721, 722), (709, 710, 750, 749), (696, 697, 737, 736), (683, 682, 722, 723), (710, 711, 751, 750), (697, 698, 738, 737), (0, 683, 723), (698, 699, 739, 738), (685, 686, 726, 725), (711, 712, 752, 751), (723, 722, 762, 763), (750, 751, 791, 790), (737, 738, 778, 777), (0, 723, 763), (738, 739, 779, 778), (725, 726, 766, 765), (751, 752, 792, 791), (739, 740, 780, 779), (726, 727, 767, 766), (752, 753, 793, 792), (740, 741, 781, 780), (727, 728, 768, 767), (753, 754, 794, 793), (741, 742, 782, 781), (728, 729, 769, 768), (754, 755, 795, 794), (742, 743, 783, 782), (729, 730, 770, 769), (755, 756, 796, 795), (743, 744, 784, 783), (730, 731, 771, 770), (756, 757, 797, 796), (744, 745, 785, 784), (731, 732, 772, 771), (757, 758, 798, 797), (745, 746, 786, 785), (732, 733, 773, 772), (758, 759, 799, 798), (746, 747, 787, 786), (979, 734, 774, 980), (759, 760, 800, 799), (724, 725, 765, 764), (747, 748, 788, 787), (1003, 735, 775, 1004), (721, 724, 764, 761), (748, 749, 789, 788), (735, 736, 776, 775), (722, 721, 761, 762), (749, 750, 790, 789), (736, 737, 777, 776), (1004, 775, 815, 1005), (761, 764, 804, 801), (788, 789, 829, 828), (775, 776, 816, 815), (762, 761, 801, 802), (789, 790, 830, 829), (776, 777, 817, 816), (763, 762, 802, 803), (790, 791, 831, 830), (777, 778, 818, 817), (0, 763, 803), (778, 779, 819, 818), (765, 766, 806, 805), (791, 792, 832, 831), (779, 780, 820, 819), (766, 767, 807, 806), (792, 793, 833, 832), (780, 781, 821, 820), (767, 768, 808, 807), (793, 794, 834, 833), (781, 782, 822, 821), (768, 769, 809, 808), (794, 795, 835, 834), (782, 783, 823, 822), (769, 770, 810, 809), (795, 796, 836, 835), (783, 784, 824, 823), (770, 771, 811, 810), (796, 797, 837, 836), (784, 785, 825, 824), (771, 772, 812, 811), (797, 798, 838, 837), (785, 786, 826, 825), (772, 773, 813, 812), (798, 799, 839, 838), (786, 787, 827, 826), (980, 774, 814, 981), (799, 800, 840, 839), (764, 765, 805, 804), (787, 788, 828, 827), (836, 837, 877, 876), (824, 825, 865, 864), (812, 813, 853, 852), (837, 838, 878, 877), (825, 826, 866, 865), (981, 814, 854, 982), (804, 805, 845, 844), (838, 839, 879, 878), (826, 827, 867, 866), (1005, 815, 855, 1006), (801, 804, 844, 841), (839, 840, 880, 879), (827, 828, 868, 867), (815, 816, 856, 855), (802, 801, 841, 842), (828, 829, 869, 868), (816, 817, 857, 856), (803, 802, 842, 843), (829, 830, 870, 869), (817, 818, 858, 857), (0, 803, 843), (830, 831, 871, 870), (818, 819, 859, 858), (805, 806, 846, 845), (819, 820, 860, 859), (806, 807, 847, 846), (831, 832, 872, 871), (807, 808, 848, 847), (832, 833, 873, 872), (820, 821, 861, 860), (808, 809, 849, 848), (833, 834, 874, 873), (821, 822, 862, 861), (809, 810, 850, 849), (834, 835, 875, 874), (822, 823, 863, 862), (810, 811, 851, 850), (835, 836, 876, 875), (811, 812, 852, 851), (823, 824, 864, 863), (873, 874, 914, 913), (861, 862, 902, 901), (848, 849, 889, 888), (874, 875, 915, 914), (862, 863, 903, 902), (849, 850, 890, 889), (875, 876, 916, 915), (863, 864, 904, 903), (850, 851, 891, 890), (876, 877, 917, 916), (864, 865, 905, 904), (851, 852, 892, 891), (877, 878, 918, 917), (865, 866, 906, 905), (852, 853, 893, 892), (878, 879, 919, 918), (866, 867, 907, 906), (982, 854, 894, 983), (879, 880, 920, 919), (844, 845, 885, 884), (867, 868, 908, 907), (1006, 855, 895, 1007), (841, 844, 884, 881), (868, 869, 909, 908), (855, 856, 896, 895), (842, 841, 881, 882), (869, 870, 910, 909), (856, 857, 897, 896), (843, 842, 882, 883), (870, 871, 911, 910), (857, 858, 898, 897), (0, 843, 883), (858, 859, 899, 898), (845, 846, 886, 885), (871, 872, 912, 911), (859, 860, 900, 899), (846, 847, 887, 886), (872, 873, 913, 912), (860, 861, 901, 900), (847, 848, 888, 887), (898, 899, 939, 938), (885, 886, 926, 925), (911, 912, 952, 951), (899, 900, 940, 939), (886, 887, 927, 926), (912, 913, 953, 952), (900, 901, 941, 940), (887, 888, 928, 927), (913, 914, 954, 953), (901, 902, 942, 941), (888, 889, 929, 928), (914, 915, 955, 954), (902, 903, 943, 942), (889, 890, 930, 929), (915, 916, 956, 955), (903, 904, 944, 943), (890, 891, 931, 930), (916, 917, 957, 956), (904, 905, 945, 944), (891, 892, 932, 931), (917, 918, 958, 957), (905, 906, 946, 945), (892, 893, 933, 932), (918, 919, 959, 958), (906, 907, 947, 946), (983, 894, 934, 984), (919, 920, 960, 959), (884, 885, 925, 924), (907, 908, 948, 947), (1007, 895, 935, 1008), (881, 884, 924, 921), (908, 909, 949, 948), (895, 896, 936, 935), (882, 881, 921, 922), (909, 910, 950, 949), (896, 897, 937, 936), (883, 882, 922, 923), (910, 911, 951, 950), (897, 898, 938, 937), (0, 883, 923), (922, 921, 1, 2), (949, 950, 30, 29), (936, 937, 17, 16), (923, 922, 2, 3), (950, 951, 31, 30), (937, 938, 18, 17), (0, 923, 3), (938, 939, 19, 18), (925, 926, 6, 5), (951, 952, 32, 31), (939, 940, 20, 19), (926, 927, 7, 6), (952, 953, 33, 32), (940, 941, 21, 20), (927, 928, 8, 7), (953, 954, 34, 33), (941, 942, 22, 21), (928, 929, 9, 8), (954, 955, 35, 34), (942, 943, 23, 22), (929, 930, 10, 9), (955, 956, 36, 35), (943, 944, 24, 23), (930, 931, 11, 10), (956, 957, 37, 36), (944, 945, 25, 24), (931, 932, 12, 11), (957, 958, 38, 37), (945, 946, 26, 25), (932, 933, 13, 12), (958, 959, 39, 38), (946, 947, 27, 26), (984, 934, 14, 961), (959, 960, 40, 39), (924, 925, 5, 4), (947, 948, 28, 27), (1008, 935, 15, 985), (921, 924, 4, 1), (948, 949, 29, 28), (935, 936, 16, 15), (933, 984, 961, 13), (893, 983, 984, 933), (853, 982, 983, 893), (813, 981, 982, 853), (773, 980, 981, 813), (733, 979, 980, 773), (693, 978, 979, 733), (653, 977, 978, 693), (613, 976, 977, 653), (573, 975, 976, 613), (533, 974, 975, 573), (493, 973, 974, 533), (453, 972, 973, 493), (413, 971, 972, 453), (373, 970, 971, 413), (333, 969, 970, 373), (293, 968, 969, 333), (253, 967, 968, 293), (213, 966, 967, 253), (173, 965, 966, 213), (133, 964, 965, 173), (93, 963, 964, 133), (53, 962, 963, 93), (13, 961, 962, 53), (934, 1008, 985, 14), (894, 1007, 1008, 934), (854, 1006, 1007, 894), (814, 1005, 1006, 854), (774, 1004, 1005, 814), (734, 1003, 1004, 774), (694, 1002, 1003, 734), (654, 1001, 1002, 694), (614, 1000, 1001, 654), (574, 999, 1000, 614), (534, 998, 999, 574), (494, 997, 998, 534), (454, 996, 997, 494), (414, 995, 996, 454), (374, 994, 995, 414), (334, 993, 994, 374), (294, 992, 993, 334), (254, 991, 992, 294), (214, 990, 991, 254), (174, 989, 990, 214), (134, 988, 989, 174), (94, 987, 988, 134), (54, 986, 987, 94), (14, 985, 986, 54), (560, 520, 1009), (360, 320, 1009), (160, 120, 1009), (240, 200, 1009), (880, 840, 1009), (920, 880, 1009), (640, 600, 1009), (80, 40, 1009), (680, 640, 1009), (800, 760, 1009), (480, 440, 1009), (600, 560, 1009), (840, 800, 1009), (400, 360, 1009), (960, 920, 1009), (200, 160, 1009), (280, 240, 1009), (720, 680, 1009), (520, 480, 1009), (320, 280, 1009), (40, 960, 1009), (760, 720, 1009), (120, 80, 1009), (440, 400, 1009)])
me_plane_002.polygons.foreach_set('use_smooth', [True] * 1032)
me_plane_002.materials.append(mat_glass___green)
me_plane_002.use_remesh_preserve_volume = False
me_plane_002.use_remesh_preserve_attributes = False
me_plane_002.use_mirror_vertex_groups = False
me_plane_002.update()

# ---- objects
ob_gin = bpy.data.objects.new('Gin', me_plane_002)

# ---- transforms, parenting, visibility, modifiers, constraints
ob_gin.location = (0.0, 0.0, 0.0)
ob_gin.lineart.crease_threshold = 0.0
_m = ob_gin.modifiers.new('Subsurf', 'SUBSURF')
_m.uv_smooth = 'PRESERVE_CORNERS'
_m.quality = 2
_m.levels = 2
_m.show_only_control_edges = False

# ---- collection membership
col_collection_1.objects.link(ob_gin)

# ---- scene / render settings (as saved in the file)
scene.frame_start = 1; scene.frame_end = 250; scene.frame_set(1)
scene.render.engine = 'CYCLES'
scene.render.resolution_percentage = 50
scene.render.dither_intensity = 0.0
scene.cycles.use_denoising = False
scene.cycles.samples = 128
scene.cycles.sampling_pattern = 'TABULATED_SOBOL'
scene.cycles.use_adaptive_sampling = False
scene.cycles.use_light_tree = False
scene.cycles.blur_glossy = 0.0
scene.cycles.sample_clamp_indirect = 0.0
scene.view_settings.view_transform = 'Standard'
bpy.context.view_layer.update()

# ---- added for rendering (the .blend has no active camera and no usable light): camera, sun
cam_auto = bpy.data.cameras.new('AutoCamera')
cam_auto.lens = 50.0
cam_auto.sensor_width = 36.0
cam_auto.clip_end = 1000.0
ob_auto_camera = bpy.data.objects.new('AutoCamera', cam_auto)
scene.collection.objects.link(ob_auto_camera)
ob_auto_camera.location = (0.541475, -0.64977, 0.707983)
ob_auto_camera.rotation_euler = (1.09748, -7.21219e-08, 0.694738)
scene.camera = ob_auto_camera
light_auto_sun = bpy.data.lights.new('AutoSun', 'SUN')
light_auto_sun.energy = 3.0
light_auto_sun.angle = 0.0523599
ob_auto_sun = bpy.data.objects.new('AutoSun', light_auto_sun)
scene.collection.objects.link(ob_auto_sun)
ob_auto_sun.rotation_euler = (0.872665, 0.174533, 0.523599)
bpy.context.view_layer.update()
